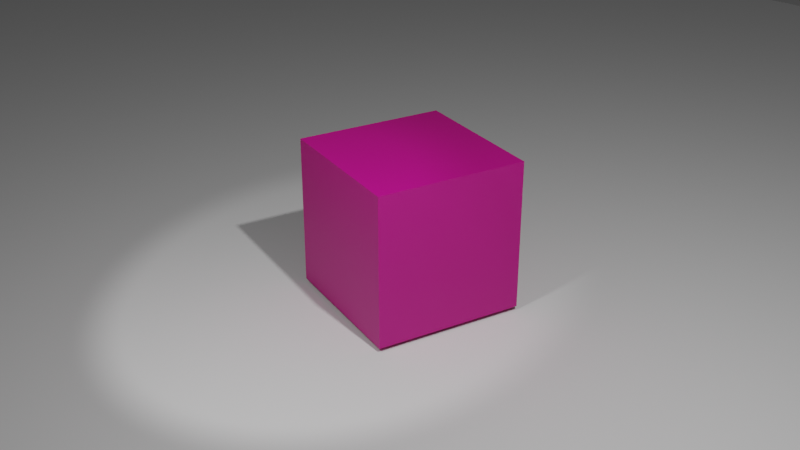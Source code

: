 # Source: animation.blend  (saved by Blender 3.3.6; exported with 4.5.12 LTS)
import bpy
from mathutils import Matrix  # noqa: F401  (used for matrix-valued properties, if any)

bpy.ops.wm.read_factory_settings(use_empty=True)
scene = bpy.context.scene
scene.name = 'Scene'

# ---- collections
col_collection = bpy.data.collections.new('Collection'); scene.collection.children.link(col_collection)

# ---- materials (node trees are filled in below, after node groups)
mat_material = bpy.data.materials.new('Material')
mat_material.alpha_threshold = 0.0
mat_material.use_transparent_shadow = False
mat_material.roughness = 0.5
mat_material.line_color = (0.0, 0.0, 0.0, 1.0)

# ---- material node trees
mat_material.use_nodes = True; mat_material.node_tree.nodes.clear()
_N = mat_material.node_tree.nodes; _L = mat_material.node_tree.links
n0 = _N.new('ShaderNodeOutputMaterial'); n0.name = 'Material Output'; n0.location = (300, 300)
n1 = _N.new('ShaderNodeBsdfPrincipled'); n1.name = 'Principled BSDF'; n1.location = (10, 300)
n1.distribution = 'GGX'
n1.subsurface_method = 'RANDOM_WALK_SKIN'
n1.inputs[0].default_value = (0.5651, 0.0, 0.2366, 1.0)
n1.inputs[3].default_value = 1.45
n1.inputs[27].default_value = (0.0, 0.0, 0.0, 1.0)
n1.inputs[28].default_value = 1.0
_L.new(n1.outputs[0], n0.inputs[0])
n0.is_active_output = True

# ---- world
world_world = bpy.data.worlds.new('World'); scene.world = world_world
world_world.use_nodes = True; world_world.node_tree.nodes.clear()
_N = world_world.node_tree.nodes; _L = world_world.node_tree.links
n0 = _N.new('ShaderNodeOutputWorld'); n0.name = 'World Output'; n0.location = (300, 300)
n1 = _N.new('ShaderNodeBackground'); n1.name = 'Background'; n1.location = (10, 300)
n1.inputs[0].default_value = (0.05088, 0.05088, 0.05088, 1.0)
_L.new(n1.outputs[0], n0.inputs[0])
n0.is_active_output = True
world_world.color = (0.05088, 0.05088, 0.05088)
world_world.use_sun_shadow = False
world_world.sun_shadow_jitter_overblur = 0.0

# ---- cameras
cam_camera = bpy.data.cameras.new('Camera')
cam_camera.clip_end = 100.0
cam_camera.ortho_scale = 7.314

# ---- lights
light_light = bpy.data.lights.new('Light', 'POINT')
light_light.transmission_factor = 0.0
light_light.energy = 1000.0
light_light.shadow_soft_size = 0.1
light_light.shadow_maximum_resolution = 0.006
light_light.use_absolute_resolution = True
light_spot = bpy.data.lights.new('Spot', 'SPOT')
light_spot.transmission_factor = 0.0
light_spot.energy = 294.4
light_spot.shadow_soft_size = 0.25
light_spot.shadow_maximum_resolution = 0.006
light_spot.use_absolute_resolution = True

# ---- meshes
me_cube = bpy.data.meshes.new('Cube')
me_cube.from_pydata([(1.0, 1.0, 1.0), (1.0, 1.0, -1.0), (1.0, -1.0, 1.0), (1.0, -1.0, -1.0), (-1.0, 1.0, 1.0), (-1.0, 1.0, -1.0), (-1.0, -1.0, 1.0), (-1.0, -1.0, -1.0)], [], [(0, 4, 6, 2), (3, 2, 6, 7), (7, 6, 4, 5), (5, 1, 3, 7), (1, 0, 2, 3), (5, 4, 0, 1)])
_uv = me_cube.uv_layers.new(name='UVMap')
_uv.uv.foreach_set('vector', [0.625, 0.5, 0.875, 0.5, 0.875, 0.75, 0.625, 0.75, 0.375, 0.75, 0.625, 0.75, 0.625, 1.0, 0.375, 1.0, 0.375, 0.0, 0.625, 0.0, 0.625, 0.25, 0.375, 0.25, 0.125, 0.5, 0.375, 0.5, 0.375, 0.75, 0.125, 0.75, 0.375, 0.5, 0.625, 0.5, 0.625, 0.75, 0.375, 0.75, 0.375, 0.25, 0.625, 0.25, 0.625, 0.5, 0.375, 0.5])
me_cube.materials.append(mat_material)
me_cube.use_mirror_vertex_groups = False
me_cube.update()
me_plane = bpy.data.meshes.new('Plane')
me_plane.from_pydata([(-1.0, -1.0, 0.0), (1.0, -1.0, 0.0), (-1.0, 1.0, 0.0), (1.0, 1.0, 0.0)], [], [(0, 1, 3, 2)])
_uv = me_plane.uv_layers.new(name='UVMap')
_uv.uv.foreach_set('vector', [0.0, 0.0, 1.0, 0.0, 1.0, 1.0, 0.0, 1.0])
me_plane.update()

# ---- objects
ob_cube = bpy.data.objects.new('Cube', me_cube)
ob_light = bpy.data.objects.new('Light', light_light)
ob_camera = bpy.data.objects.new('Camera', cam_camera)
ob_spot = bpy.data.objects.new('Spot', light_spot)
ob_plane = bpy.data.objects.new('Plane', me_plane)

# ---- transforms, parenting, visibility, modifiers, constraints
ob_cube.location = (0.0, 2.395, 0.0)
ob_cube.rotation_euler = (0.0, -0.0, -0.2306)
ob_cube.scale = (0.7957, 0.7957, 0.7957)
ob_cube.lock_rotations_4d = False
ob_cube.empty_display_type = 'ARROWS'
ob_cube.lineart.crease_threshold = 0.0
ob_light.location = (4.076, 1.005, 5.904)
ob_light.rotation_euler = (0.6503, 0.05522, 1.866)
ob_light.lock_rotations_4d = False
ob_light.empty_display_type = 'ARROWS'
ob_light.color = (0.0, 0.0, 0.0, 0.0)
ob_light.lineart.crease_threshold = 0.0
ob_camera.location = (7.217, -4.537, 4.958)
ob_camera.rotation_euler = (1.109, 0.0, 0.8149)
ob_camera.lock_rotations_4d = False
ob_camera.empty_display_type = 'ARROWS'
ob_camera.color = (0.0, 0.0, 0.0, 0.0)
ob_camera.display_type = 'WIRE'
ob_camera.lineart.crease_threshold = 0.0
ob_spot.location = (0.8315, -1.569, 3.833)
ob_spot.rotation_euler = (0.6025, -0.1027, 0.5473)
ob_plane.location = (0.0, 0.0, -0.8422)
ob_plane.scale = (15.64, 15.64, 15.64)

# ---- collection membership
col_collection.objects.link(ob_cube)
col_collection.objects.link(ob_light)
col_collection.objects.link(ob_camera)
col_collection.objects.link(ob_spot)
col_collection.objects.link(ob_plane)

# ---- scene / render settings (as saved in the file)
scene.camera = ob_camera
scene.frame_start = 1; scene.frame_end = 220; scene.frame_set(36)
scene.render.engine = 'BLENDER_EEVEE_NEXT'
scene.render.image_settings.file_format = 'FFMPEG'
scene.render.image_settings.color_mode = 'RGB'
scene.render.fps = 30
scene.cycles.sampling_pattern = 'TABULATED_SOBOL'
scene.cycles.use_light_tree = False
scene.view_settings.view_transform = 'Filmic'
bpy.context.view_layer.update()
